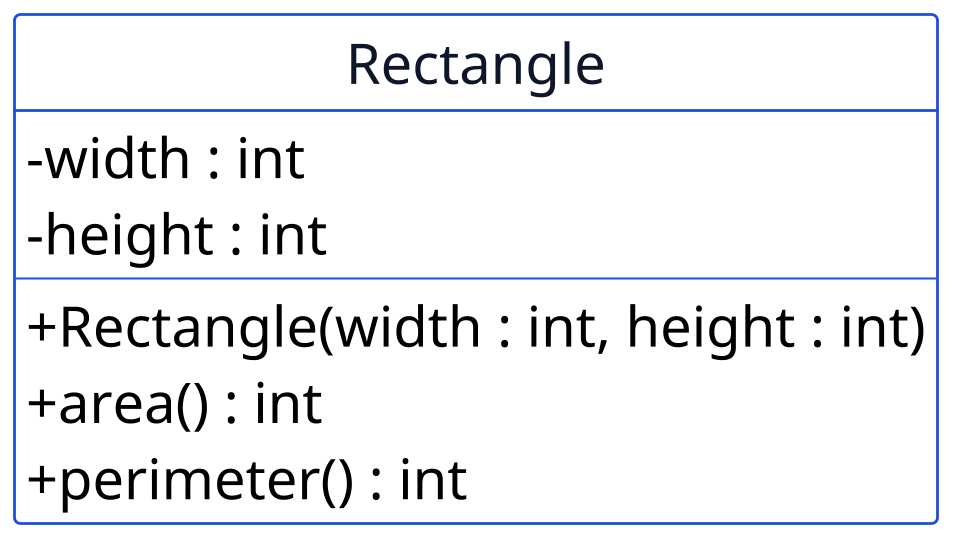

The diagram above was rendered by PlantUML. Its source (embedded in the PNG):
@startuml p02-rectangle
scale 2
!include _common.iuml
hide circle
hide empty members

class Rectangle {
  - width : int
  - height : int
  --
  + Rectangle(width : int, height : int)
  + area() : int
  + perimeter() : int
}
@enduml